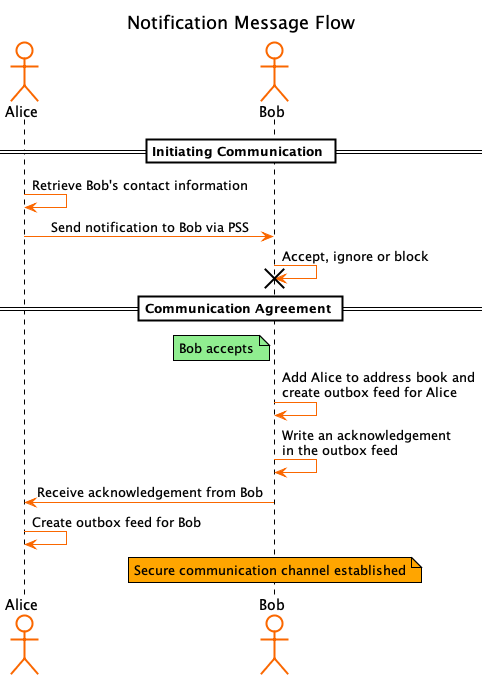

The diagram above was rendered by PlantUML. Its source (embedded in the PNG):
@startuml notification_simple
!include ./pallete.puml

title Notification Message Flow

actor "Alice" as A
' participant "Bob's Bee Node" as BB
actor "Bob" as B

' note over A, B
' Assuming that:
' - Users are connect using the Waggle App on their devices
' - Waggle is connected to Swarm
' - Clients have a valid Ethereum address
' - Recipient has a valid Bee overlay address
' end note

== Initiating Communication ==

A -> A : Retrieve Bob's contact information
A -> B : Send notification to Bob via PSS
' note left
'  Using the overlay prefix
'  address of Bob
' end note

' B <- BB : Receive notification PSS message
' B -> B : Check Spam Filter
B <- B !! : Accept, ignore or block

== Communication Agreement ==

' note right B #orangered
' Bob rejects
' end note


note left B #lightgreen
 Bob accepts
end note
B -> B : Add Alice to address book and\ncreate outbox feed for Alice

B -> B : Write an acknowledgement\nin the outbox feed
' Topic is the address of alice
' note left
' == Alice's Inbox Feed
' end note
A <- B : Receive acknowledgement from Bob
A <- A : Create outbox feed for Bob

note over B
 Secure communication channel established
end note

@enduml